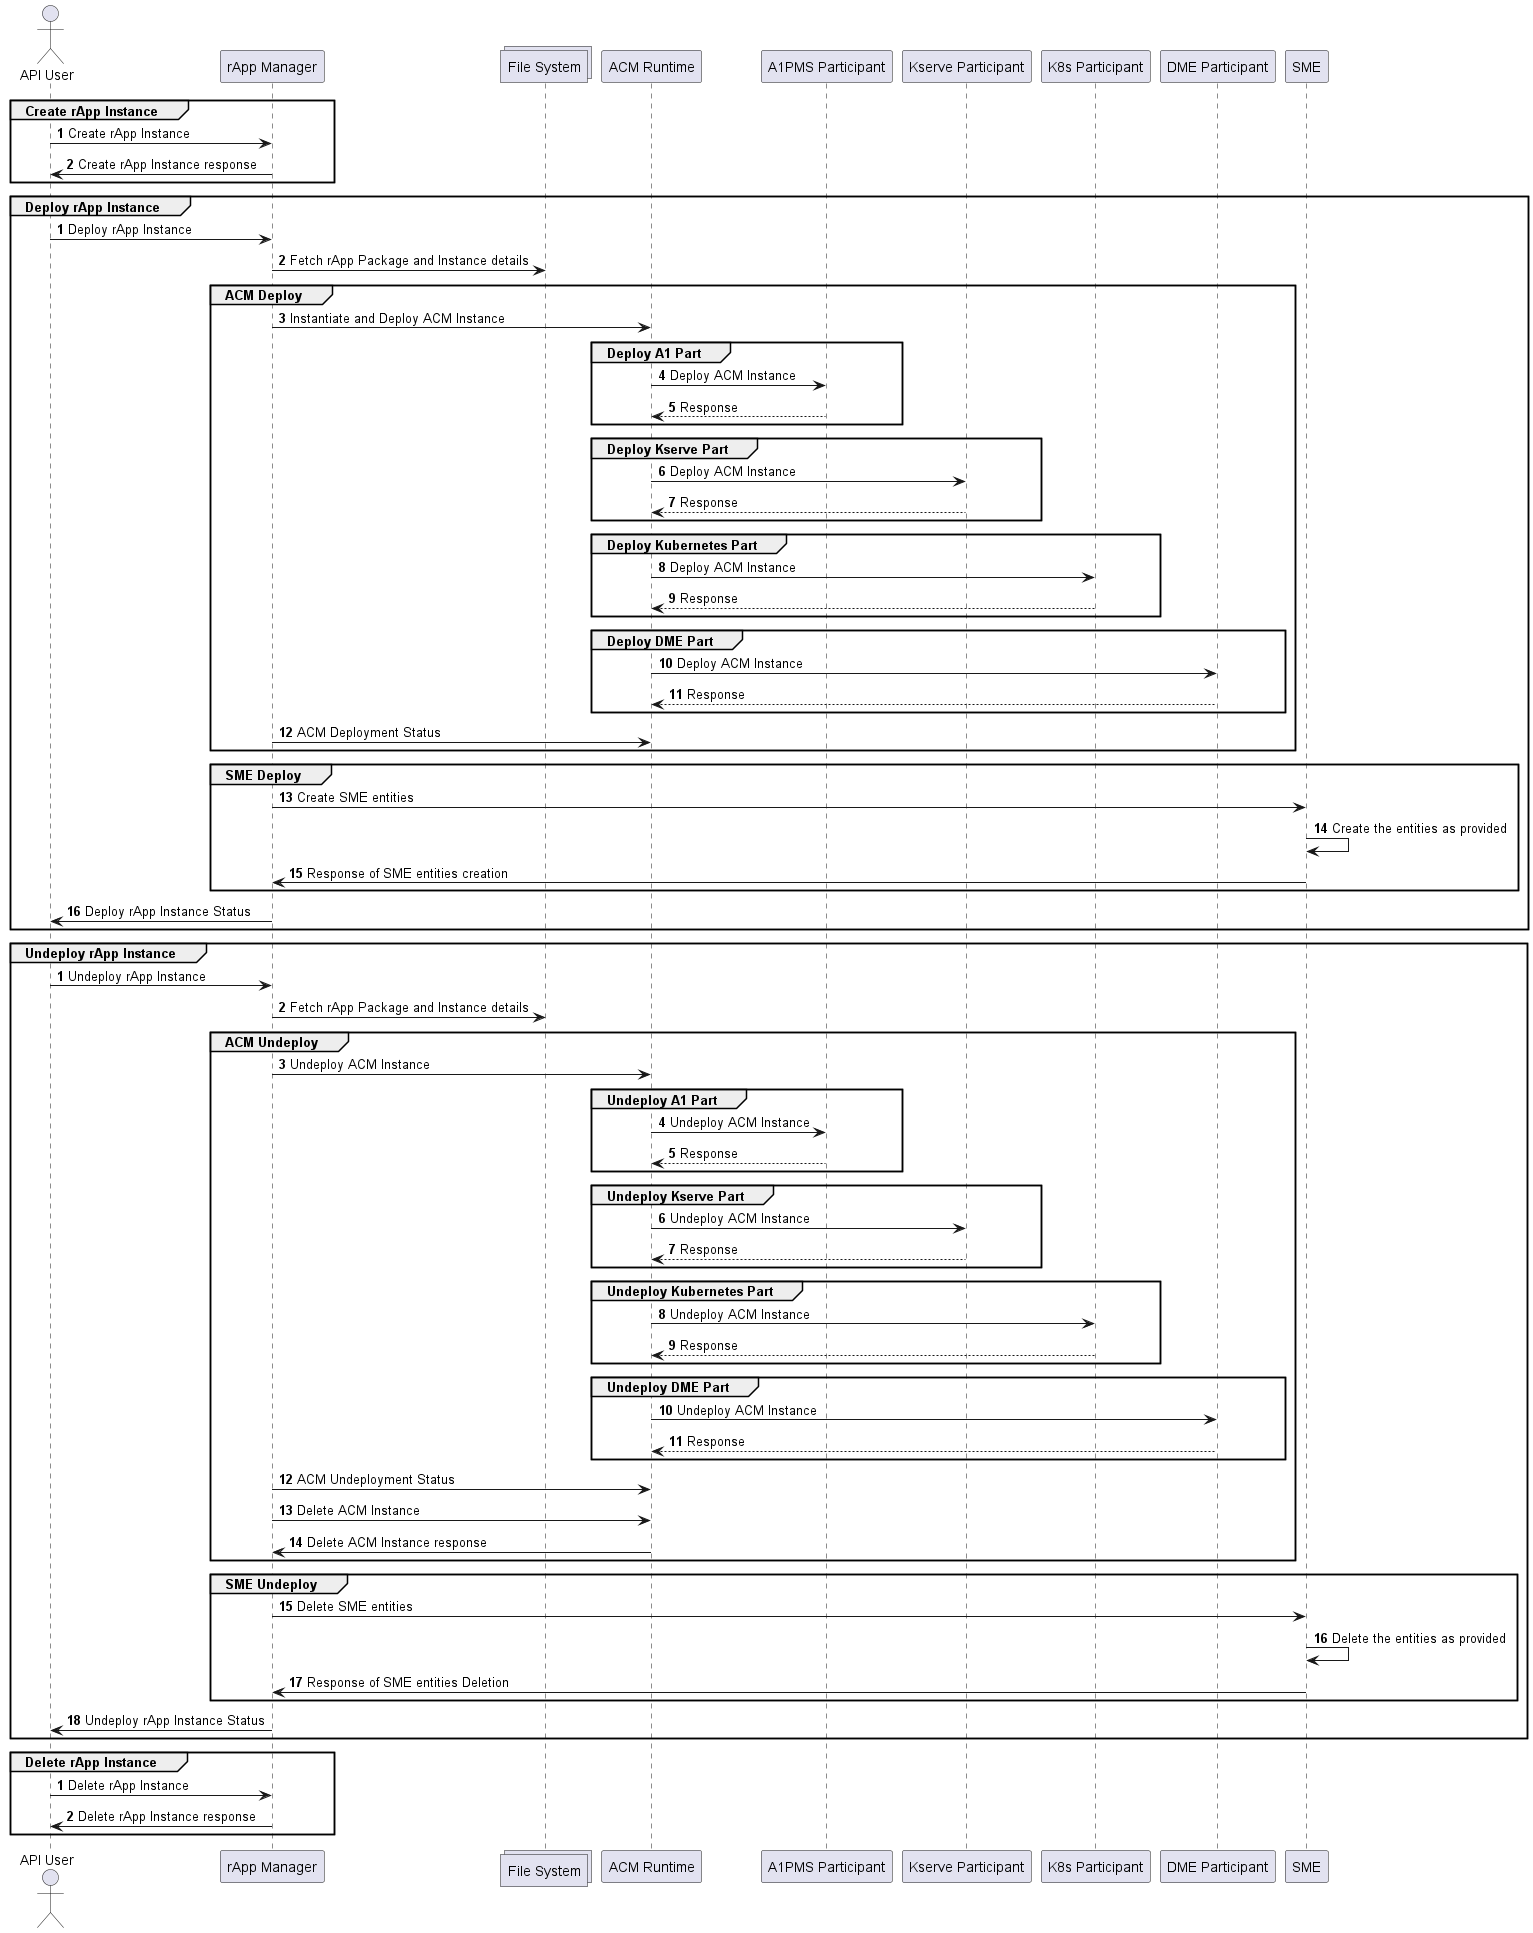

The diagram above was rendered by PlantUML. Its source (embedded in the PNG):
@startuml
autonumber

actor "API User"
participant "rApp Manager"
collections "File System"
participant "ACM Runtime"
participant "A1PMS Participant"
participant "Kserve Participant"
participant "K8s Participant"
participant "DME Participant"
participant "SME"

autonumber
group Create rApp Instance
"API User"->"rApp Manager": Create rApp Instance
"rApp Manager"->"API User": Create rApp Instance response
end

autonumber
group Deploy rApp Instance
"API User"->"rApp Manager": Deploy rApp Instance
"rApp Manager"->"File System": Fetch rApp Package and Instance details
    group ACM Deploy
        "rApp Manager"->"ACM Runtime": Instantiate and Deploy ACM Instance
        group Deploy A1 Part
            "ACM Runtime"->"A1PMS Participant": Deploy ACM Instance
            "ACM Runtime"<--"A1PMS Participant": Response
        end
        group Deploy Kserve Part
            "ACM Runtime"->"Kserve Participant": Deploy ACM Instance
            "ACM Runtime"<--"Kserve Participant": Response
        end
        group Deploy Kubernetes Part
            "ACM Runtime"->"K8s Participant": Deploy ACM Instance
            "ACM Runtime"<--"K8s Participant": Response
        end
        group Deploy DME Part
            "ACM Runtime"->"DME Participant": Deploy ACM Instance
            "ACM Runtime"<--"DME Participant": Response
        end
        "rApp Manager"->"ACM Runtime": ACM Deployment Status
    end

    group SME Deploy
        "rApp Manager"->"SME": Create SME entities
        "SME"->"SME": Create the entities as provided
        "rApp Manager"<-"SME": Response of SME entities creation
    end
"API User"<-"rApp Manager": Deploy rApp Instance Status
end

autonumber
group Undeploy rApp Instance
"API User"->"rApp Manager": Undeploy rApp Instance
"rApp Manager"->"File System": Fetch rApp Package and Instance details
    group ACM Undeploy
        "rApp Manager"->"ACM Runtime": Undeploy ACM Instance
        group Undeploy A1 Part
            "ACM Runtime"->"A1PMS Participant": Undeploy ACM Instance
            "ACM Runtime"<--"A1PMS Participant": Response
        end
        group Undeploy Kserve Part
            "ACM Runtime"->"Kserve Participant": Undeploy ACM Instance
            "ACM Runtime"<--"Kserve Participant": Response
        end
        group Undeploy Kubernetes Part
            "ACM Runtime"->"K8s Participant": Undeploy ACM Instance
            "ACM Runtime"<--"K8s Participant": Response
        end
        group Undeploy DME Part
            "ACM Runtime"->"DME Participant": Undeploy ACM Instance
            "ACM Runtime"<--"DME Participant": Response
        end
        "rApp Manager"->"ACM Runtime": ACM Undeployment Status
        "rApp Manager"->"ACM Runtime": Delete ACM Instance
        "rApp Manager"<-"ACM Runtime": Delete ACM Instance response
    end

    group SME Undeploy
        "rApp Manager"->"SME": Delete SME entities
        "SME"->"SME": Delete the entities as provided
        "rApp Manager"<-"SME": Response of SME entities Deletion
    end
"API User"<-"rApp Manager": Undeploy rApp Instance Status
end

autonumber
group Delete rApp Instance
"API User"->"rApp Manager": Delete rApp Instance
"rApp Manager"->"API User": Delete rApp Instance response
end

@enduml